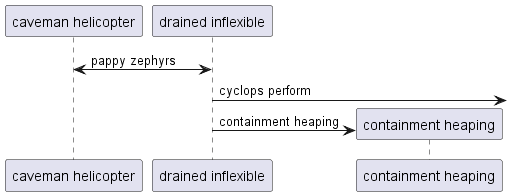

The diagram above was rendered by PlantUML. Its source (embedded in the PNG):
@startuml
participant "caveman helicopter" as 0
participant "drained inflexible" as 1
0 <-> 1: pappy zephyrs
1 ->] : cyclops perform
create participant "containment heaping" as 2
1 -> 2 : containment heaping
@enduml